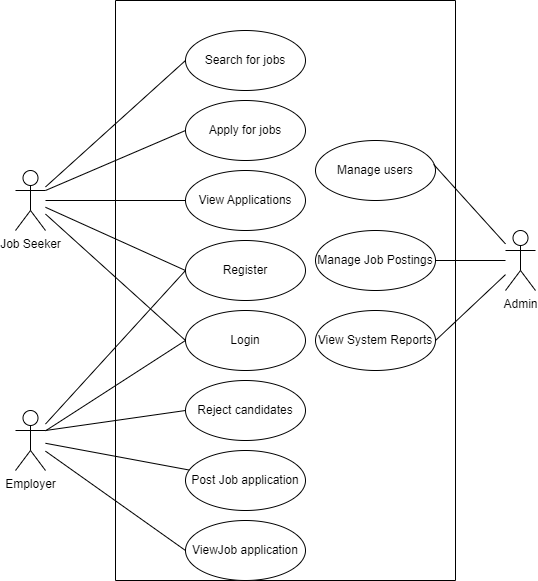

The diagram above was exported from draw.io. Its source (the exported page's mxGraphModel, read from the mxfile embedded in the PNG):
<mxGraphModel dx="794" dy="516" grid="1" gridSize="10" guides="1" tooltips="1" connect="1" arrows="1" fold="1" page="1" pageScale="1" pageWidth="850" pageHeight="1100" math="0" shadow="0">
  <root>
    <mxCell id="0" />
    <mxCell id="1" parent="0" />
    <mxCell id="miIOV5atxN8HskBjNgxH-1" value="Job Seeker" style="shape=umlActor;verticalLabelPosition=bottom;verticalAlign=top;html=1;outlineConnect=0;" vertex="1" parent="1">
      <mxGeometry x="70" y="1030" width="30" height="60" as="geometry" />
    </mxCell>
    <mxCell id="miIOV5atxN8HskBjNgxH-2" value="Employer" style="shape=umlActor;verticalLabelPosition=bottom;verticalAlign=top;html=1;outlineConnect=0;" vertex="1" parent="1">
      <mxGeometry x="70" y="1270" width="30" height="60" as="geometry" />
    </mxCell>
    <mxCell id="miIOV5atxN8HskBjNgxH-3" value="" style="swimlane;startSize=0;" vertex="1" parent="1">
      <mxGeometry x="170" y="860" width="340" height="580" as="geometry" />
    </mxCell>
    <mxCell id="miIOV5atxN8HskBjNgxH-4" value="Search for jobs" style="ellipse;whiteSpace=wrap;html=1;" vertex="1" parent="miIOV5atxN8HskBjNgxH-3">
      <mxGeometry x="70" y="30" width="120" height="60" as="geometry" />
    </mxCell>
    <mxCell id="miIOV5atxN8HskBjNgxH-5" value="Apply for jobs" style="ellipse;whiteSpace=wrap;html=1;" vertex="1" parent="miIOV5atxN8HskBjNgxH-3">
      <mxGeometry x="70" y="100" width="120" height="60" as="geometry" />
    </mxCell>
    <mxCell id="miIOV5atxN8HskBjNgxH-6" value="View Applications" style="ellipse;whiteSpace=wrap;html=1;" vertex="1" parent="miIOV5atxN8HskBjNgxH-3">
      <mxGeometry x="70" y="170" width="120" height="60" as="geometry" />
    </mxCell>
    <mxCell id="miIOV5atxN8HskBjNgxH-7" value="Register" style="ellipse;whiteSpace=wrap;html=1;" vertex="1" parent="miIOV5atxN8HskBjNgxH-3">
      <mxGeometry x="70" y="240" width="120" height="60" as="geometry" />
    </mxCell>
    <mxCell id="miIOV5atxN8HskBjNgxH-8" value="Login" style="ellipse;whiteSpace=wrap;html=1;" vertex="1" parent="miIOV5atxN8HskBjNgxH-3">
      <mxGeometry x="70" y="310" width="120" height="60" as="geometry" />
    </mxCell>
    <mxCell id="miIOV5atxN8HskBjNgxH-9" value="Reject candidates" style="ellipse;whiteSpace=wrap;html=1;" vertex="1" parent="miIOV5atxN8HskBjNgxH-3">
      <mxGeometry x="70" y="380" width="120" height="60" as="geometry" />
    </mxCell>
    <mxCell id="miIOV5atxN8HskBjNgxH-10" value="Post Job application" style="ellipse;whiteSpace=wrap;html=1;" vertex="1" parent="miIOV5atxN8HskBjNgxH-3">
      <mxGeometry x="70" y="450" width="120" height="60" as="geometry" />
    </mxCell>
    <mxCell id="miIOV5atxN8HskBjNgxH-11" value="ViewJob application" style="ellipse;whiteSpace=wrap;html=1;" vertex="1" parent="miIOV5atxN8HskBjNgxH-3">
      <mxGeometry x="70" y="520" width="120" height="60" as="geometry" />
    </mxCell>
    <mxCell id="miIOV5atxN8HskBjNgxH-13" value="Manage users" style="ellipse;whiteSpace=wrap;html=1;" vertex="1" parent="miIOV5atxN8HskBjNgxH-3">
      <mxGeometry x="200" y="140" width="120" height="60" as="geometry" />
    </mxCell>
    <mxCell id="miIOV5atxN8HskBjNgxH-14" value="Manage Job Postings" style="ellipse;whiteSpace=wrap;html=1;" vertex="1" parent="miIOV5atxN8HskBjNgxH-3">
      <mxGeometry x="200" y="230" width="120" height="60" as="geometry" />
    </mxCell>
    <mxCell id="miIOV5atxN8HskBjNgxH-15" value="View System Reports" style="ellipse;whiteSpace=wrap;html=1;" vertex="1" parent="miIOV5atxN8HskBjNgxH-3">
      <mxGeometry x="200" y="310" width="120" height="60" as="geometry" />
    </mxCell>
    <mxCell id="miIOV5atxN8HskBjNgxH-16" value="" style="endArrow=none;html=1;rounded=0;entryX=0;entryY=0.5;entryDx=0;entryDy=0;" edge="1" parent="1" source="miIOV5atxN8HskBjNgxH-1" target="miIOV5atxN8HskBjNgxH-4">
      <mxGeometry width="50" height="50" relative="1" as="geometry">
        <mxPoint x="100" y="1030" as="sourcePoint" />
        <mxPoint x="170" y="1030" as="targetPoint" />
      </mxGeometry>
    </mxCell>
    <mxCell id="miIOV5atxN8HskBjNgxH-17" value="" style="endArrow=none;html=1;rounded=0;entryX=0;entryY=0.5;entryDx=0;entryDy=0;" edge="1" parent="1" source="miIOV5atxN8HskBjNgxH-1" target="miIOV5atxN8HskBjNgxH-7">
      <mxGeometry width="50" height="50" relative="1" as="geometry">
        <mxPoint x="110" y="1060" as="sourcePoint" />
        <mxPoint x="180" y="1140" as="targetPoint" />
      </mxGeometry>
    </mxCell>
    <mxCell id="miIOV5atxN8HskBjNgxH-18" value="" style="endArrow=none;html=1;rounded=0;entryX=0;entryY=0.5;entryDx=0;entryDy=0;" edge="1" parent="1" source="miIOV5atxN8HskBjNgxH-1" target="miIOV5atxN8HskBjNgxH-8">
      <mxGeometry width="50" height="50" relative="1" as="geometry">
        <mxPoint x="110" y="1070" as="sourcePoint" />
        <mxPoint x="180" y="1230" as="targetPoint" />
      </mxGeometry>
    </mxCell>
    <mxCell id="miIOV5atxN8HskBjNgxH-19" value="" style="endArrow=none;html=1;rounded=0;entryX=0;entryY=0.5;entryDx=0;entryDy=0;" edge="1" parent="1" source="miIOV5atxN8HskBjNgxH-2" target="miIOV5atxN8HskBjNgxH-7">
      <mxGeometry width="50" height="50" relative="1" as="geometry">
        <mxPoint x="100" y="1370" as="sourcePoint" />
        <mxPoint x="140" y="1320" as="targetPoint" />
      </mxGeometry>
    </mxCell>
    <mxCell id="miIOV5atxN8HskBjNgxH-20" value="" style="endArrow=none;html=1;rounded=0;entryX=0;entryY=0.5;entryDx=0;entryDy=0;" edge="1" parent="1" source="miIOV5atxN8HskBjNgxH-2" target="miIOV5atxN8HskBjNgxH-8">
      <mxGeometry width="50" height="50" relative="1" as="geometry">
        <mxPoint x="100" y="1360" as="sourcePoint" />
        <mxPoint x="170" y="1330" as="targetPoint" />
      </mxGeometry>
    </mxCell>
    <mxCell id="miIOV5atxN8HskBjNgxH-21" value="" style="endArrow=none;html=1;rounded=0;entryX=0;entryY=0.5;entryDx=0;entryDy=0;exitX=1;exitY=0.3333333333333333;exitDx=0;exitDy=0;exitPerimeter=0;" edge="1" parent="1" target="miIOV5atxN8HskBjNgxH-9" source="miIOV5atxN8HskBjNgxH-2">
      <mxGeometry width="50" height="50" relative="1" as="geometry">
        <mxPoint x="100" y="1300" as="sourcePoint" />
        <mxPoint x="160" y="1360" as="targetPoint" />
      </mxGeometry>
    </mxCell>
    <mxCell id="miIOV5atxN8HskBjNgxH-22" value="" style="endArrow=none;html=1;rounded=0;" edge="1" parent="1" source="miIOV5atxN8HskBjNgxH-2" target="miIOV5atxN8HskBjNgxH-10">
      <mxGeometry width="50" height="50" relative="1" as="geometry">
        <mxPoint x="100" y="1380" as="sourcePoint" />
        <mxPoint x="140" y="1380" as="targetPoint" />
      </mxGeometry>
    </mxCell>
    <mxCell id="miIOV5atxN8HskBjNgxH-23" value="" style="endArrow=none;html=1;rounded=0;entryX=0;entryY=0.5;entryDx=0;entryDy=0;" edge="1" parent="1" source="miIOV5atxN8HskBjNgxH-2" target="miIOV5atxN8HskBjNgxH-11">
      <mxGeometry width="50" height="50" relative="1" as="geometry">
        <mxPoint x="100" y="1390" as="sourcePoint" />
        <mxPoint x="130" y="1450" as="targetPoint" />
      </mxGeometry>
    </mxCell>
    <mxCell id="miIOV5atxN8HskBjNgxH-25" value="" style="endArrow=none;html=1;rounded=0;exitX=1;exitY=0.5;exitDx=0;exitDy=0;" edge="1" parent="1" source="miIOV5atxN8HskBjNgxH-15" target="miIOV5atxN8HskBjNgxH-27">
      <mxGeometry width="50" height="50" relative="1" as="geometry">
        <mxPoint x="520" y="1260" as="sourcePoint" />
        <mxPoint x="610" y="1090" as="targetPoint" />
      </mxGeometry>
    </mxCell>
    <mxCell id="miIOV5atxN8HskBjNgxH-26" value="" style="endArrow=none;html=1;rounded=0;exitX=1;exitY=0.5;exitDx=0;exitDy=0;" edge="1" parent="1" source="miIOV5atxN8HskBjNgxH-14" target="miIOV5atxN8HskBjNgxH-27">
      <mxGeometry width="50" height="50" relative="1" as="geometry">
        <mxPoint x="500" y="1150" as="sourcePoint" />
        <mxPoint x="610" y="1080" as="targetPoint" />
      </mxGeometry>
    </mxCell>
    <mxCell id="miIOV5atxN8HskBjNgxH-27" value="Admin" style="shape=umlActor;verticalLabelPosition=bottom;verticalAlign=top;html=1;outlineConnect=0;" vertex="1" parent="1">
      <mxGeometry x="560" y="1090" width="30" height="60" as="geometry" />
    </mxCell>
    <mxCell id="miIOV5atxN8HskBjNgxH-28" value="" style="endArrow=none;html=1;rounded=0;entryX=0;entryY=0.5;entryDx=0;entryDy=0;" edge="1" parent="1" source="miIOV5atxN8HskBjNgxH-1" target="miIOV5atxN8HskBjNgxH-6">
      <mxGeometry width="50" height="50" relative="1" as="geometry">
        <mxPoint x="110" y="1050" as="sourcePoint" />
        <mxPoint x="200" y="1020" as="targetPoint" />
      </mxGeometry>
    </mxCell>
    <mxCell id="miIOV5atxN8HskBjNgxH-29" value="" style="endArrow=none;html=1;rounded=0;entryX=0;entryY=0.5;entryDx=0;entryDy=0;exitX=1;exitY=0.3333333333333333;exitDx=0;exitDy=0;exitPerimeter=0;" edge="1" parent="1" target="miIOV5atxN8HskBjNgxH-5" source="miIOV5atxN8HskBjNgxH-1">
      <mxGeometry width="50" height="50" relative="1" as="geometry">
        <mxPoint x="110" y="1050" as="sourcePoint" />
        <mxPoint x="210" y="970" as="targetPoint" />
      </mxGeometry>
    </mxCell>
    <mxCell id="miIOV5atxN8HskBjNgxH-30" value="" style="endArrow=none;html=1;rounded=0;exitX=0.984;exitY=0.398;exitDx=0;exitDy=0;exitPerimeter=0;" edge="1" parent="1" source="miIOV5atxN8HskBjNgxH-13" target="miIOV5atxN8HskBjNgxH-27">
      <mxGeometry width="50" height="50" relative="1" as="geometry">
        <mxPoint x="440" y="1030" as="sourcePoint" />
        <mxPoint x="610" y="1070" as="targetPoint" />
      </mxGeometry>
    </mxCell>
  </root>
</mxGraphModel>